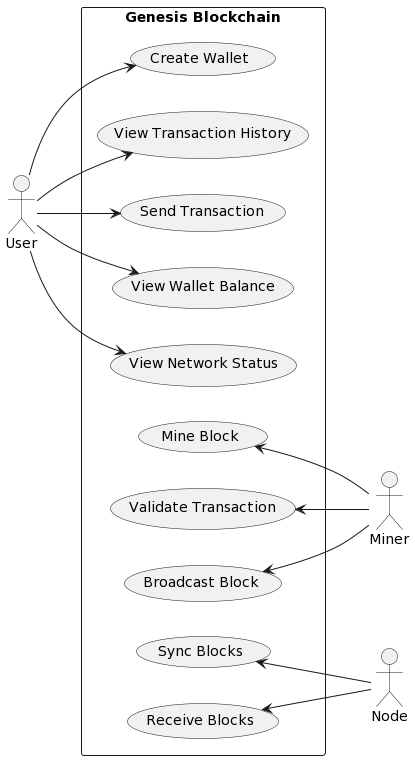

The diagram above was rendered by PlantUML. Its source (embedded in the PNG):
@startuml
left to right direction

actor User
actor Miner
actor Node

rectangle "Genesis Blockchain" {
  User --> (Create Wallet)
  User --> (View Transaction History)
  User --> (Send Transaction)
  User --> (View Wallet Balance)
  User --> (View Network Status)
  
  (Mine Block) <-- Miner
  (Validate Transaction) <-- Miner
  (Broadcast Block) <-- Miner
  
  (Sync Blocks) <-- Node
  (Receive Blocks) <-- Node
}
@enduml